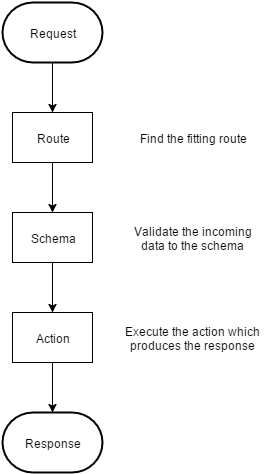

The diagram above was exported from draw.io. Its source (the exported page's mxGraphModel, read from the mxfile embedded in the PNG):
<mxGraphModel dx="1194" dy="740" grid="1" gridSize="10" guides="1" tooltips="1" connect="1" arrows="1" fold="1" page="1" pageScale="1" pageWidth="826" pageHeight="1169" background="#ffffff" math="0">
  <root>
    <mxCell id="0" />
    <mxCell id="1" parent="0" />
    <mxCell id="23" style="edgeStyle=orthogonalEdgeStyle;rounded=0;html=1;entryX=0.5;entryY=0;jettySize=auto;orthogonalLoop=1;" edge="1" parent="1" source="4" target="20">
      <mxGeometry relative="1" as="geometry" />
    </mxCell>
    <mxCell id="4" value="Route" style="whiteSpace=wrap;html=1;" vertex="1" parent="1">
      <mxGeometry x="283" y="215" width="80" height="50" as="geometry" />
    </mxCell>
    <mxCell id="17" style="edgeStyle=orthogonalEdgeStyle;rounded=0;html=1;entryX=0.5;entryY=0;entryPerimeter=0;jettySize=auto;orthogonalLoop=1;" edge="1" parent="1" source="7" target="11">
      <mxGeometry relative="1" as="geometry" />
    </mxCell>
    <mxCell id="7" value="Action" style="whiteSpace=wrap;html=1;" vertex="1" parent="1">
      <mxGeometry x="283" y="415" width="80" height="50" as="geometry" />
    </mxCell>
    <mxCell id="14" style="edgeStyle=orthogonalEdgeStyle;rounded=0;html=1;entryX=0.5;entryY=0;jettySize=auto;orthogonalLoop=1;" edge="1" parent="1" source="9" target="4">
      <mxGeometry relative="1" as="geometry" />
    </mxCell>
    <mxCell id="9" value="Request" style="strokeWidth=2;html=1;shape=mxgraph.flowchart.terminator;whiteSpace=wrap;" vertex="1" parent="1">
      <mxGeometry x="273" y="105" width="100" height="60" as="geometry" />
    </mxCell>
    <mxCell id="11" value="Response" style="strokeWidth=2;html=1;shape=mxgraph.flowchart.terminator;whiteSpace=wrap;" vertex="1" parent="1">
      <mxGeometry x="273" y="515" width="100" height="60" as="geometry" />
    </mxCell>
    <mxCell id="24" style="edgeStyle=orthogonalEdgeStyle;rounded=0;html=1;entryX=0.5;entryY=0;jettySize=auto;orthogonalLoop=1;" edge="1" parent="1" source="20" target="7">
      <mxGeometry relative="1" as="geometry" />
    </mxCell>
    <mxCell id="20" value="Schema" style="whiteSpace=wrap;html=1;" vertex="1" parent="1">
      <mxGeometry x="283" y="315" width="80" height="50" as="geometry" />
    </mxCell>
    <mxCell id="21" value="Validate the incoming data to the schema" style="text;html=1;strokeColor=none;fillColor=none;align=center;verticalAlign=middle;whiteSpace=wrap;overflow=hidden;" vertex="1" parent="1">
      <mxGeometry x="393" y="315" width="140" height="50" as="geometry" />
    </mxCell>
    <mxCell id="25" value="Find the fitting route" style="text;html=1;strokeColor=none;fillColor=none;align=center;verticalAlign=middle;whiteSpace=wrap;overflow=hidden;" vertex="1" parent="1">
      <mxGeometry x="393" y="215" width="140" height="50" as="geometry" />
    </mxCell>
    <mxCell id="26" value="Execute the action which produces the response" style="text;html=1;strokeColor=none;fillColor=none;align=center;verticalAlign=middle;whiteSpace=wrap;overflow=hidden;" vertex="1" parent="1">
      <mxGeometry x="393" y="415" width="140" height="50" as="geometry" />
    </mxCell>
  </root>
</mxGraphModel>